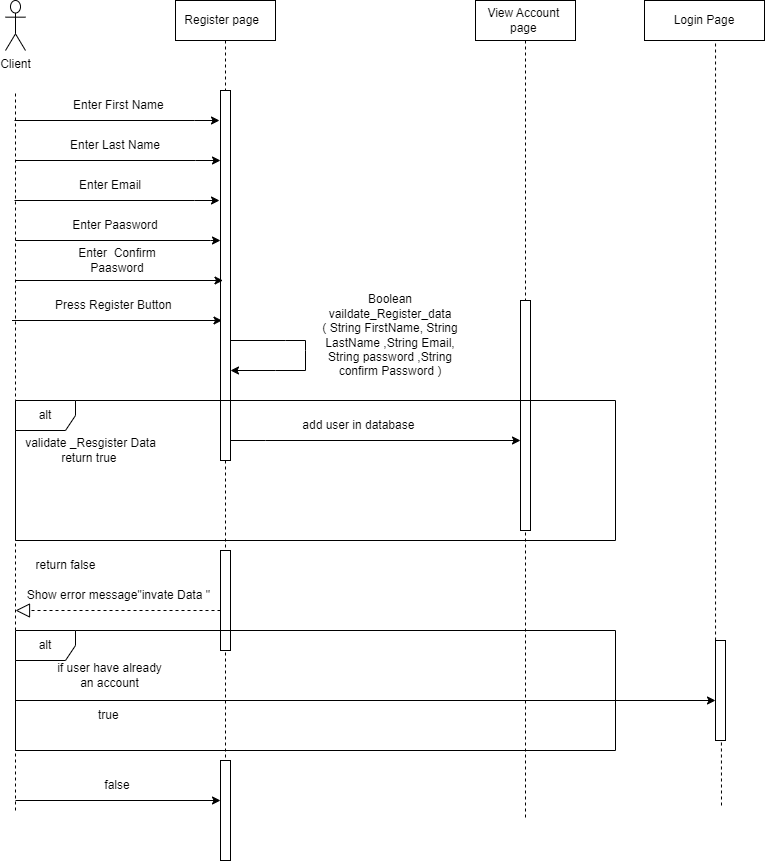

The diagram above was exported from draw.io. Its source (the exported page's mxGraphModel, read from the mxfile embedded in the PNG):
<mxGraphModel dx="926" dy="476" grid="1" gridSize="10" guides="1" tooltips="1" connect="1" arrows="1" fold="1" page="1" pageScale="1" pageWidth="850" pageHeight="1100" math="0" shadow="0">
  <root>
    <mxCell id="0" />
    <mxCell id="1" parent="0" />
    <mxCell id="aM9ryv3xv72pqoxQDRHE-1" value="Register page&amp;nbsp;&amp;nbsp;" style="shape=umlLifeline;perimeter=lifelinePerimeter;whiteSpace=wrap;html=1;container=0;dropTarget=0;collapsible=0;recursiveResize=0;outlineConnect=0;portConstraint=eastwest;newEdgeStyle={&quot;edgeStyle&quot;:&quot;elbowEdgeStyle&quot;,&quot;elbow&quot;:&quot;vertical&quot;,&quot;curved&quot;:0,&quot;rounded&quot;:0};" parent="1" vertex="1">
      <mxGeometry x="200" y="20" width="100" height="820" as="geometry" />
    </mxCell>
    <mxCell id="aM9ryv3xv72pqoxQDRHE-2" value="" style="html=1;points=[];perimeter=orthogonalPerimeter;outlineConnect=0;targetShapes=umlLifeline;portConstraint=eastwest;newEdgeStyle={&quot;edgeStyle&quot;:&quot;elbowEdgeStyle&quot;,&quot;elbow&quot;:&quot;vertical&quot;,&quot;curved&quot;:0,&quot;rounded&quot;:0};" parent="aM9ryv3xv72pqoxQDRHE-1" vertex="1">
      <mxGeometry x="45" y="90" width="10" height="370" as="geometry" />
    </mxCell>
    <mxCell id="pUtDftpnpDQNEVpJlHl2-19" value="" style="endArrow=classic;html=1;rounded=0;" edge="1" parent="aM9ryv3xv72pqoxQDRHE-1" source="aM9ryv3xv72pqoxQDRHE-2" target="aM9ryv3xv72pqoxQDRHE-2">
      <mxGeometry width="50" height="50" relative="1" as="geometry">
        <mxPoint x="220" y="310" as="sourcePoint" />
        <mxPoint x="60" y="370" as="targetPoint" />
        <Array as="points">
          <mxPoint x="110" y="340" />
          <mxPoint x="130" y="340" />
          <mxPoint x="130" y="350" />
          <mxPoint x="130" y="370" />
          <mxPoint x="100" y="370" />
        </Array>
      </mxGeometry>
    </mxCell>
    <mxCell id="pUtDftpnpDQNEVpJlHl2-25" value="" style="html=1;points=[];perimeter=orthogonalPerimeter;outlineConnect=0;targetShapes=umlLifeline;portConstraint=eastwest;newEdgeStyle={&quot;edgeStyle&quot;:&quot;elbowEdgeStyle&quot;,&quot;elbow&quot;:&quot;vertical&quot;,&quot;curved&quot;:0,&quot;rounded&quot;:0};" vertex="1" parent="aM9ryv3xv72pqoxQDRHE-1">
      <mxGeometry x="45" y="550" width="10" height="100" as="geometry" />
    </mxCell>
    <mxCell id="pUtDftpnpDQNEVpJlHl2-54" value="" style="html=1;points=[];perimeter=orthogonalPerimeter;outlineConnect=0;targetShapes=umlLifeline;portConstraint=eastwest;newEdgeStyle={&quot;edgeStyle&quot;:&quot;elbowEdgeStyle&quot;,&quot;elbow&quot;:&quot;vertical&quot;,&quot;curved&quot;:0,&quot;rounded&quot;:0};" vertex="1" parent="aM9ryv3xv72pqoxQDRHE-1">
      <mxGeometry x="45" y="760" width="10" height="100" as="geometry" />
    </mxCell>
    <mxCell id="aM9ryv3xv72pqoxQDRHE-5" value="View Account&amp;nbsp;&lt;br&gt;page&amp;nbsp;" style="shape=umlLifeline;perimeter=lifelinePerimeter;whiteSpace=wrap;html=1;container=0;dropTarget=0;collapsible=0;recursiveResize=0;outlineConnect=0;portConstraint=eastwest;newEdgeStyle={&quot;edgeStyle&quot;:&quot;elbowEdgeStyle&quot;,&quot;elbow&quot;:&quot;vertical&quot;,&quot;curved&quot;:0,&quot;rounded&quot;:0};" parent="1" vertex="1">
      <mxGeometry x="500" y="20" width="100" height="820" as="geometry" />
    </mxCell>
    <mxCell id="aM9ryv3xv72pqoxQDRHE-6" value="" style="html=1;points=[];perimeter=orthogonalPerimeter;outlineConnect=0;targetShapes=umlLifeline;portConstraint=eastwest;newEdgeStyle={&quot;edgeStyle&quot;:&quot;elbowEdgeStyle&quot;,&quot;elbow&quot;:&quot;vertical&quot;,&quot;curved&quot;:0,&quot;rounded&quot;:0};" parent="aM9ryv3xv72pqoxQDRHE-5" vertex="1">
      <mxGeometry x="45" y="300" width="10" height="230" as="geometry" />
    </mxCell>
    <mxCell id="ojYorSt0YzlDMu4GJHzd-3" value="" style="endArrow=none;dashed=1;html=1;rounded=0;" parent="1" edge="1">
      <mxGeometry width="50" height="50" relative="1" as="geometry">
        <mxPoint x="40" y="830" as="sourcePoint" />
        <mxPoint x="40" y="110" as="targetPoint" />
        <Array as="points" />
      </mxGeometry>
    </mxCell>
    <mxCell id="ojYorSt0YzlDMu4GJHzd-14" value="Client&lt;br&gt;" style="shape=umlActor;verticalLabelPosition=bottom;verticalAlign=top;html=1;outlineConnect=0;" parent="1" vertex="1">
      <mxGeometry x="30" y="20" width="20" height="50" as="geometry" />
    </mxCell>
    <mxCell id="pUtDftpnpDQNEVpJlHl2-3" value="Enter First Name&amp;nbsp;" style="text;html=1;strokeColor=none;fillColor=none;align=center;verticalAlign=middle;whiteSpace=wrap;rounded=0;" vertex="1" parent="1">
      <mxGeometry x="80" y="110" width="130" height="30" as="geometry" />
    </mxCell>
    <mxCell id="pUtDftpnpDQNEVpJlHl2-5" value="" style="endArrow=classic;html=1;rounded=0;" edge="1" parent="1" target="aM9ryv3xv72pqoxQDRHE-2">
      <mxGeometry width="50" height="50" relative="1" as="geometry">
        <mxPoint x="40" y="180" as="sourcePoint" />
        <mxPoint x="270" y="150" as="targetPoint" />
        <Array as="points">
          <mxPoint x="220" y="180" />
        </Array>
      </mxGeometry>
    </mxCell>
    <mxCell id="pUtDftpnpDQNEVpJlHl2-6" value="Enter Last Name" style="text;html=1;strokeColor=none;fillColor=none;align=center;verticalAlign=middle;whiteSpace=wrap;rounded=0;" vertex="1" parent="1">
      <mxGeometry x="80" y="150" width="120" height="30" as="geometry" />
    </mxCell>
    <mxCell id="pUtDftpnpDQNEVpJlHl2-8" value="Enter Email" style="text;html=1;strokeColor=none;fillColor=none;align=center;verticalAlign=middle;whiteSpace=wrap;rounded=0;" vertex="1" parent="1">
      <mxGeometry x="60" y="190" width="150" height="30" as="geometry" />
    </mxCell>
    <mxCell id="pUtDftpnpDQNEVpJlHl2-9" value="Enter Paasword" style="text;html=1;strokeColor=none;fillColor=none;align=center;verticalAlign=middle;whiteSpace=wrap;rounded=0;" vertex="1" parent="1">
      <mxGeometry x="65" y="230" width="150" height="30" as="geometry" />
    </mxCell>
    <mxCell id="pUtDftpnpDQNEVpJlHl2-10" value="" style="endArrow=classic;html=1;rounded=0;" edge="1" parent="1">
      <mxGeometry width="50" height="50" relative="1" as="geometry">
        <mxPoint x="40" y="260" as="sourcePoint" />
        <mxPoint x="245" y="260" as="targetPoint" />
        <Array as="points">
          <mxPoint x="235" y="260" />
        </Array>
      </mxGeometry>
    </mxCell>
    <mxCell id="pUtDftpnpDQNEVpJlHl2-11" value="Enter&amp;nbsp; Confirm&lt;br&gt;Paasword" style="text;html=1;strokeColor=none;fillColor=none;align=center;verticalAlign=middle;whiteSpace=wrap;rounded=0;" vertex="1" parent="1">
      <mxGeometry x="66.5" y="260" width="150" height="40" as="geometry" />
    </mxCell>
    <mxCell id="pUtDftpnpDQNEVpJlHl2-12" value="" style="endArrow=classic;html=1;rounded=0;" edge="1" parent="1">
      <mxGeometry width="50" height="50" relative="1" as="geometry">
        <mxPoint x="40" y="300" as="sourcePoint" />
        <mxPoint x="247.5" y="300" as="targetPoint" />
        <Array as="points">
          <mxPoint x="237.5" y="300" />
        </Array>
      </mxGeometry>
    </mxCell>
    <mxCell id="pUtDftpnpDQNEVpJlHl2-13" value="Press Register Button&amp;nbsp;" style="text;html=1;strokeColor=none;fillColor=none;align=center;verticalAlign=middle;whiteSpace=wrap;rounded=0;" vertex="1" parent="1">
      <mxGeometry x="65" y="310" width="150" height="30" as="geometry" />
    </mxCell>
    <mxCell id="pUtDftpnpDQNEVpJlHl2-14" value="" style="endArrow=classic;html=1;rounded=0;" edge="1" parent="1">
      <mxGeometry width="50" height="50" relative="1" as="geometry">
        <mxPoint x="36.5" y="340" as="sourcePoint" />
        <mxPoint x="246.5" y="340" as="targetPoint" />
        <Array as="points">
          <mxPoint x="236.5" y="340" />
        </Array>
      </mxGeometry>
    </mxCell>
    <mxCell id="pUtDftpnpDQNEVpJlHl2-16" value="" style="endArrow=classic;html=1;rounded=0;" edge="1" parent="1">
      <mxGeometry width="50" height="50" relative="1" as="geometry">
        <mxPoint x="39" y="220" as="sourcePoint" />
        <mxPoint x="244" y="220" as="targetPoint" />
        <Array as="points">
          <mxPoint x="219" y="220" />
        </Array>
      </mxGeometry>
    </mxCell>
    <mxCell id="pUtDftpnpDQNEVpJlHl2-18" value="" style="endArrow=classic;html=1;rounded=0;" edge="1" parent="1">
      <mxGeometry width="50" height="50" relative="1" as="geometry">
        <mxPoint x="39" y="140" as="sourcePoint" />
        <mxPoint x="244" y="140" as="targetPoint" />
        <Array as="points">
          <mxPoint x="219" y="140" />
        </Array>
      </mxGeometry>
    </mxCell>
    <mxCell id="pUtDftpnpDQNEVpJlHl2-22" value="Boolean vaildate_Register_data&lt;br style=&quot;border-color: var(--border-color);&quot;&gt;( String FirstName, String LastName ,String Email, String password ,String confirm Password )" style="text;html=1;strokeColor=none;fillColor=none;align=center;verticalAlign=middle;whiteSpace=wrap;rounded=0;" vertex="1" parent="1">
      <mxGeometry x="340" y="310" width="150" height="90" as="geometry" />
    </mxCell>
    <mxCell id="pUtDftpnpDQNEVpJlHl2-23" value="alt" style="shape=umlFrame;whiteSpace=wrap;html=1;pointerEvents=0;" vertex="1" parent="1">
      <mxGeometry x="40" y="420" width="600" height="140" as="geometry" />
    </mxCell>
    <mxCell id="pUtDftpnpDQNEVpJlHl2-31" value="" style="endArrow=block;dashed=1;endFill=0;endSize=12;html=1;rounded=0;" edge="1" parent="1" source="pUtDftpnpDQNEVpJlHl2-25">
      <mxGeometry width="160" relative="1" as="geometry">
        <mxPoint x="240" y="650" as="sourcePoint" />
        <mxPoint x="40" y="630" as="targetPoint" />
      </mxGeometry>
    </mxCell>
    <mxCell id="pUtDftpnpDQNEVpJlHl2-32" value="Show error message&quot;invate Data &quot;&amp;nbsp;" style="text;html=1;strokeColor=none;fillColor=none;align=center;verticalAlign=middle;whiteSpace=wrap;rounded=0;" vertex="1" parent="1">
      <mxGeometry x="50" y="600" width="190" height="30" as="geometry" />
    </mxCell>
    <mxCell id="pUtDftpnpDQNEVpJlHl2-36" value="validate _Resgister Data &lt;br&gt;return true&amp;nbsp;" style="text;html=1;align=center;verticalAlign=middle;resizable=0;points=[];autosize=1;strokeColor=none;fillColor=none;" vertex="1" parent="1">
      <mxGeometry x="40" y="450" width="150" height="40" as="geometry" />
    </mxCell>
    <mxCell id="pUtDftpnpDQNEVpJlHl2-39" value="" style="endArrow=classic;html=1;rounded=0;" edge="1" parent="1" source="aM9ryv3xv72pqoxQDRHE-2" target="aM9ryv3xv72pqoxQDRHE-6">
      <mxGeometry width="50" height="50" relative="1" as="geometry">
        <mxPoint x="250" y="410" as="sourcePoint" />
        <mxPoint x="300" y="360" as="targetPoint" />
        <Array as="points">
          <mxPoint x="290" y="460" />
        </Array>
      </mxGeometry>
    </mxCell>
    <mxCell id="pUtDftpnpDQNEVpJlHl2-40" value="add user in database&amp;nbsp;" style="text;html=1;strokeColor=none;fillColor=none;align=center;verticalAlign=middle;whiteSpace=wrap;rounded=0;" vertex="1" parent="1">
      <mxGeometry x="310" y="430" width="150" height="30" as="geometry" />
    </mxCell>
    <mxCell id="pUtDftpnpDQNEVpJlHl2-41" value="return false&amp;nbsp; &amp;nbsp;" style="text;html=1;align=center;verticalAlign=middle;resizable=0;points=[];autosize=1;strokeColor=none;fillColor=none;" vertex="1" parent="1">
      <mxGeometry x="50" y="570" width="90" height="30" as="geometry" />
    </mxCell>
    <mxCell id="pUtDftpnpDQNEVpJlHl2-45" value="alt" style="shape=umlFrame;whiteSpace=wrap;html=1;pointerEvents=0;" vertex="1" parent="1">
      <mxGeometry x="40" y="650" width="600" height="120" as="geometry" />
    </mxCell>
    <mxCell id="pUtDftpnpDQNEVpJlHl2-46" value="Login Page&lt;br&gt;" style="rounded=0;whiteSpace=wrap;html=1;" vertex="1" parent="1">
      <mxGeometry x="669" y="20" width="120" height="40" as="geometry" />
    </mxCell>
    <mxCell id="pUtDftpnpDQNEVpJlHl2-47" value="if user have already an account" style="text;html=1;strokeColor=none;fillColor=none;align=center;verticalAlign=middle;whiteSpace=wrap;rounded=0;" vertex="1" parent="1">
      <mxGeometry x="77.5" y="680" width="115" height="30" as="geometry" />
    </mxCell>
    <mxCell id="pUtDftpnpDQNEVpJlHl2-48" value="" style="endArrow=classic;html=1;rounded=0;" edge="1" parent="1">
      <mxGeometry width="50" height="50" relative="1" as="geometry">
        <mxPoint x="40" y="720" as="sourcePoint" />
        <mxPoint x="740" y="720" as="targetPoint" />
        <Array as="points" />
      </mxGeometry>
    </mxCell>
    <mxCell id="pUtDftpnpDQNEVpJlHl2-50" value="" style="endArrow=none;dashed=1;html=1;rounded=0;entryX=0.592;entryY=1;entryDx=0;entryDy=0;entryPerimeter=0;startArrow=none;" edge="1" parent="1" source="pUtDftpnpDQNEVpJlHl2-51" target="pUtDftpnpDQNEVpJlHl2-46">
      <mxGeometry width="50" height="50" relative="1" as="geometry">
        <mxPoint x="740" y="825" as="sourcePoint" />
        <mxPoint x="490" y="310" as="targetPoint" />
      </mxGeometry>
    </mxCell>
    <mxCell id="pUtDftpnpDQNEVpJlHl2-53" value="" style="endArrow=none;dashed=1;html=1;rounded=0;entryX=0.592;entryY=1;entryDx=0;entryDy=0;entryPerimeter=0;" edge="1" parent="1" target="pUtDftpnpDQNEVpJlHl2-51">
      <mxGeometry width="50" height="50" relative="1" as="geometry">
        <mxPoint x="746" y="825" as="sourcePoint" />
        <mxPoint x="740" y="60" as="targetPoint" />
      </mxGeometry>
    </mxCell>
    <mxCell id="pUtDftpnpDQNEVpJlHl2-51" value="" style="html=1;points=[];perimeter=orthogonalPerimeter;outlineConnect=0;targetShapes=umlLifeline;portConstraint=eastwest;newEdgeStyle={&quot;edgeStyle&quot;:&quot;elbowEdgeStyle&quot;,&quot;elbow&quot;:&quot;vertical&quot;,&quot;curved&quot;:0,&quot;rounded&quot;:0};" vertex="1" parent="1">
      <mxGeometry x="740" y="660" width="10" height="100" as="geometry" />
    </mxCell>
    <mxCell id="pUtDftpnpDQNEVpJlHl2-55" value="true&amp;nbsp;" style="text;html=1;strokeColor=none;fillColor=none;align=center;verticalAlign=middle;whiteSpace=wrap;rounded=0;" vertex="1" parent="1">
      <mxGeometry x="95" y="720" width="80" height="30" as="geometry" />
    </mxCell>
    <mxCell id="pUtDftpnpDQNEVpJlHl2-56" value="" style="endArrow=classic;html=1;rounded=0;" edge="1" parent="1" target="pUtDftpnpDQNEVpJlHl2-54">
      <mxGeometry width="50" height="50" relative="1" as="geometry">
        <mxPoint x="40" y="820" as="sourcePoint" />
        <mxPoint x="490" y="640" as="targetPoint" />
      </mxGeometry>
    </mxCell>
    <mxCell id="pUtDftpnpDQNEVpJlHl2-57" value="false&lt;br&gt;" style="text;html=1;strokeColor=none;fillColor=none;align=center;verticalAlign=middle;whiteSpace=wrap;rounded=0;" vertex="1" parent="1">
      <mxGeometry x="112" y="790" width="60" height="30" as="geometry" />
    </mxCell>
  </root>
</mxGraphModel>